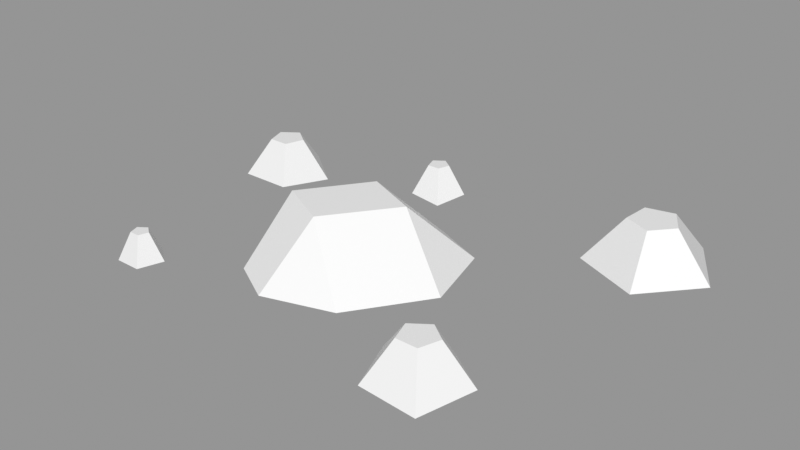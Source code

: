 # Source: Rocks_Round_s_2C_02.blend  (saved by Blender 3.0.42; exported with 4.5.12 LTS)
import bpy
from mathutils import Matrix  # noqa: F401  (used for matrix-valued properties, if any)

bpy.ops.wm.read_factory_settings(use_empty=True)
scene = bpy.context.scene
scene.name = 'Scene'

# ---- images (referenced by path relative to the original .blend; pixels are not part of the script)
import os
ASSET_DIR = os.environ.get("B2B_ASSET_DIR", "")  # directory of the original .blend (textures are referenced by path, not embedded)
HERE = os.path.dirname(os.path.abspath(__file__))  # packed textures are extracted next to this script under _unpacked/

def load_image(name, relpath, width, height, colorspace="sRGB"):
    """Load a texture the original file referenced (path relative to the .blend, or extracted next to this script)."""
    p = next((c for c in (os.path.join(HERE, relpath), os.path.join(ASSET_DIR, relpath)) if relpath and os.path.exists(c)), "")
    if p:
        img = bpy.data.images.load(p, check_existing=True)
        img.name = name
    else:  # same state as the original file: an image datablock whose file is absent (Cycles renders it pink)
        img = bpy.data.images.new(name, width, height)
        img.source = "FILE"
        img.filepath = "//" + (relpath or name)
    img.colorspace_settings.name = colorspace
    return img
img_rocks_texture_atlas_1024x1024_png = load_image('Rocks_Texture_Atlas_1024x1024.png', 'Rocks_Texture_Atlas_1024x1024.png', 1024, 1024, 'sRGB')

# ---- materials (node trees are filled in below, after node groups)
mat_rocks_087 = bpy.data.materials.new('Rocks.087')
mat_rocks_087.use_transparent_shadow = False
mat_rocks_087.diffuse_color = (1.0, 1.0, 1.0, 1.0)
mat_rocks_087.roughness = 0.69
mat_rocks_087.specular_intensity = 0.0
mat_material_077 = bpy.data.materials.new('Material.077')
mat_material_077.use_transparent_shadow = False
mat_material_077.roughness = 0.5

# ---- material node trees
mat_rocks_087.use_nodes = True; mat_rocks_087.node_tree.nodes.clear()
_N = mat_rocks_087.node_tree.nodes; _L = mat_rocks_087.node_tree.links
n0 = _N.new('ShaderNodeBsdfPrincipled'); n0.name = 'Principled BSDF'; n0.location = (10, 300)
n0.distribution = 'GGX'
n0.subsurface_method = 'RANDOM_WALK_SKIN'
n0.inputs[2].default_value = 0.69
n0.inputs[3].default_value = 1.45
n0.inputs[4].default_value = 0.0
n0.inputs[13].default_value = 0.0
n1 = _N.new('ShaderNodeOutputMaterial'); n1.name = 'Material Output'; n1.location = (300, 300)
n2 = _N.new('ShaderNodeNormalMap'); n2.name = 'Normal Map'; n2.location = (-300, -300)
n2.label = 'Normal/Map'
n3 = _N.new('ShaderNodeTexImage'); n3.name = 'Image Texture'; n3.location = (-300, 600)
n3.image = img_rocks_texture_atlas_1024x1024_png
_L.new(n0.outputs[0], n1.inputs[0])
_L.new(n2.outputs[0], n0.inputs[5])
_L.new(n3.outputs[0], n0.inputs[0])
n1.is_active_output = True
mat_material_077.use_nodes = True; mat_material_077.node_tree.nodes.clear()
_N = mat_material_077.node_tree.nodes; _L = mat_material_077.node_tree.links
n0 = _N.new('ShaderNodeBsdfPrincipled'); n0.name = 'Principled BSDF'; n0.location = (10, 300)
n0.distribution = 'GGX'
n0.subsurface_method = 'RANDOM_WALK_SKIN'
n0.inputs[3].default_value = 1.45
n0.inputs[27].default_value = (0.0, 0.0, 0.0, 1.0)
n0.inputs[28].default_value = 1.0
n1 = _N.new('ShaderNodeOutputMaterial'); n1.name = 'Material Output'; n1.location = (300, 300)
n2 = _N.new('ShaderNodeNormalMap'); n2.name = 'Normal Map'; n2.location = (-300, -300)
n2.label = 'Normal/Map'
n2.inputs[0].default_value = 0.0
_L.new(n0.outputs[0], n1.inputs[0])
_L.new(n2.outputs[0], n0.inputs[5])
n1.is_active_output = True

# ---- meshes
me_rocks_round_s_2c_02_003 = bpy.data.meshes.new('Rocks_Round_s_2C_02.003')
me_rocks_round_s_2c_02_003.from_pydata([(-0.04387, -0.02474, -0.2251), (-0.07361, -0.02018, -0.2035), (-0.06225, -0.02018, -0.1685), (-0.02549, -0.02474, -0.1685), (-0.01413, -0.02018, -0.2035), (-0.04387, 0.01279, -0.2061), (-0.05555, 0.01279, -0.1976), (-0.05109, 0.01279, -0.1839), (-0.03665, 0.01279, -0.1839), (-0.03219, 0.01279, -0.1976), (0.2543, -0.0199, -0.2587), (0.1744, -0.0199, -0.2403), (0.1671, -0.0199, -0.1587), (0.2425, -0.0199, -0.1265), (0.2964, -0.0199, -0.1883), (0.2377, 0.02964, -0.2197), (0.2063, 0.02964, -0.2125), (0.2034, 0.02964, -0.1804), (0.2331, 0.02964, -0.1678), (0.2542, 0.02964, -0.1921), (-0.1978, 0.02125, -0.1319), (-0.205, 0.02125, -0.1098), (-0.2282, 0.02125, -0.1098), (-0.2354, 0.02125, -0.1319), (-0.2166, 0.02125, -0.1456), (-0.1688, -0.02448, -0.1413), (-0.187, -0.01992, -0.0851), (-0.2462, -0.01992, -0.0851), (-0.2645, -0.02448, -0.1413), (-0.2166, -0.01992, -0.1761), (-0.1767, -0.01975, 0.1005), (-0.2021, -0.01975, 0.1175), (-0.1913, -0.01975, 0.1459), (-0.1619, -0.01975, 0.1459), (-0.1528, -0.01975, 0.1178), (-0.1766, 0.01055, 0.1157), (-0.186, 0.01055, 0.1225), (-0.1824, 0.01055, 0.1336), (-0.1708, 0.01055, 0.1336), (-0.1672, 0.01055, 0.1225), (-0.01626, 0.04482, 0.03916), (-0.02239, 0.04482, -0.06158), (0.03878, 0.04482, -0.03536), (0.1061, -0.02018, -0.005733), (-0.05032, -0.02018, -0.0958), (0.02305, -0.02028, -0.1165), (-0.07382, 0.04482, 0.0103), (-0.08143, -0.02018, 0.0756), (-0.1007, -0.02018, -0.02325), (0.04812, -0.02018, 0.07902), (-0.03089, -0.02018, 0.1035), (0.08422, -0.02028, -0.09027), (0.1721, -0.02448, 0.05681), (0.1181, -0.01992, 0.09277), (0.1411, -0.01992, 0.1529), (0.2035, -0.02448, 0.1529), (0.2227, -0.01992, 0.09353), (0.1723, 0.02245, 0.08908), (0.1523, 0.02245, 0.1035), (0.16, 0.02245, 0.1268), (0.1845, 0.02245, 0.1268), (0.1921, 0.02245, 0.1035)], [], [(0, 5, 9, 4), (3, 8, 7, 2), (1, 6, 5, 0), (4, 9, 8, 3), (2, 7, 6, 1), (10, 15, 19, 14), (13, 18, 17, 12), (11, 16, 15, 10), (14, 19, 18, 13), (12, 17, 16, 11), (27, 22, 23, 28), (28, 23, 24, 29), (26, 21, 22, 27), (25, 20, 21, 26), (29, 24, 20, 25), (30, 35, 39, 34), (33, 38, 37, 32), (31, 36, 35, 30), (34, 39, 38, 33), (32, 37, 36, 31), (46, 40, 42, 41), (47, 50, 40, 46), (42, 40, 49, 43), (41, 45, 44), (43, 51, 42), (41, 42, 51, 45), (49, 40, 50), (47, 46, 48), (44, 48, 46, 41), (52, 57, 61, 56), (55, 60, 59, 54), (53, 58, 57, 52), (56, 61, 60, 55), (54, 59, 58, 53), (18, 19, 15, 17), (7, 8, 9), (15, 16, 17), (7, 9, 5, 6), (22, 21, 20), (59, 61, 57, 58), (37, 38, 39), (22, 20, 24, 23), (59, 60, 61), (37, 39, 35, 36), (48, 44, 50, 47), (49, 50, 44, 45), (49, 45, 51, 43), (31, 30, 33, 32), (34, 33, 30), (53, 52, 55, 54), (56, 55, 52), (12, 11, 14, 13), (10, 14, 11), (26, 27, 28, 25), (29, 25, 28), (1, 0, 3, 2), (4, 3, 0)])
me_rocks_round_s_2c_02_003.polygons.foreach_set('use_smooth', [True] * 57)
me_rocks_round_s_2c_02_003.polygons.foreach_set('material_index', [1, 1, 1, 1, 1, 1, 1, 1, 1, 1, 1, 1, 1, 1, 1, 1, 1, 1, 1, 1, 1, 1, 1, 1, 1, 1, 1, 1, 1, 1, 1, 1, 1, 1, 1, 1, 1, 1, 1, 1, 1, 1, 1, 1, 1, 1, 1, 1, 1, 1, 1, 1, 1, 1, 1, 1, 1])
_k = set([(0, 1), (0, 3), (0, 4), (0, 5), (1, 2), (1, 6), (2, 3), (2, 7), (3, 4), (3, 8), (4, 9), (5, 6), (5, 9), (6, 7), (7, 8), (8, 9), (10, 11), (10, 14), (10, 15), (11, 12), (11, 16), (12, 13), (12, 17), (13, 14), (13, 18), (14, 19), (15, 16), (15, 19), (16, 17), (17, 18), (18, 19), (20, 21), (20, 24), (20, 25), (21, 22), (21, 26), (22, 23), (22, 27), (23, 24), (23, 28), (24, 29), (25, 26), (25, 28), (25, 29), (26, 27), (27, 28), (28, 29), (30, 31), (30, 34), (30, 35), (31, 32), (31, 36), (32, 33), (32, 37), (33, 34), (33, 38), (34, 39), (35, 36), (35, 39), (36, 37), (37, 38), (38, 39), (40, 42), (40, 46), (40, 49), (40, 50), (41, 42), (41, 44), (41, 45), (41, 46), (42, 43), (42, 51), (43, 49), (43, 51), (44, 45), (44, 48), (45, 51), (46, 47), (46, 48), (47, 48), (47, 50), (49, 50), (52, 53), (52, 55), (52, 56), (52, 57), (53, 54), (53, 58), (54, 55), (54, 59), (55, 56), (55, 60), (56, 61), (57, 58), (57, 61), (58, 59), (59, 60), (60, 61)])
me_rocks_round_s_2c_02_003.attributes.new('sharp_edge', 'BOOLEAN', 'EDGE').data.foreach_set('value', [ (min(e.vertices), max(e.vertices)) in _k for e in me_rocks_round_s_2c_02_003.edges])
_uv = me_rocks_round_s_2c_02_003.uv_layers.new(name='UVMap')
_uv.uv.foreach_set('vector', [0.9499, 0.1933, 0.9396, 0.202, 0.9362, 0.2017, 0.9315, 0.1904, 0.9205, 0.2048, 0.9341, 0.2044, 0.9367, 0.2068, 0.9324, 0.2187, 0.9499, 0.212, 0.9396, 0.2054, 0.9396, 0.202, 0.9499, 0.1933, 0.9315, 0.1904, 0.9362, 0.2017, 0.9341, 0.2044, 0.9205, 0.2048, 0.9324, 0.2187, 0.9367, 0.2068, 0.9396, 0.2054, 0.9499, 0.212, 0.9358, 0.1877, 0.9404, 0.1756, 0.945, 0.1732, 0.9551, 0.1814, 0.9551, 0.1612, 0.9443, 0.1682, 0.9392, 0.1675, 0.9357, 0.155, 0.9239, 0.1713, 0.9367, 0.1721, 0.9404, 0.1756, 0.9358, 0.1877, 0.9551, 0.1814, 0.945, 0.1732, 0.9443, 0.1682, 0.9551, 0.1612, 0.9357, 0.155, 0.9392, 0.1675, 0.9367, 0.1721, 0.9239, 0.1713, 0.9595, 0.1904, 0.9625, 0.1996, 0.9603, 0.2021, 0.9499, 0.2021, 0.9499, 0.2021, 0.9603, 0.2021, 0.9626, 0.2046, 0.9595, 0.2139, 0.9745, 0.195, 0.9658, 0.2001, 0.9625, 0.1996, 0.9595, 0.1904, 0.9745, 0.2105, 0.9662, 0.2039, 0.9658, 0.2001, 0.9745, 0.195, 0.9595, 0.2139, 0.9626, 0.2046, 0.9662, 0.2039, 0.9745, 0.2105, 0.9023, 0.1903, 0.9079, 0.1752, 0.9113, 0.1732, 0.9239, 0.1837, 0.9239, 0.1609, 0.9106, 0.1696, 0.9072, 0.1696, 0.902, 0.155, 0.8888, 0.1725, 0.9049, 0.1725, 0.9079, 0.1752, 0.9023, 0.1903, 0.9239, 0.1837, 0.9113, 0.1732, 0.9106, 0.1696, 0.9239, 0.1609, 0.902, 0.155, 0.9072, 0.1696, 0.9049, 0.1725, 0.8888, 0.1725, 0.9128, 0.206, 0.9079, 0.2107, 0.9, 0.2043, 0.9061, 0.2, 0.9205, 0.2154, 0.9136, 0.2218, 0.9079, 0.2107, 0.9128, 0.206, 0.9, 0.2043, 0.9079, 0.2107, 0.9001, 0.2218, 0.8888, 0.2106, 0.9061, 0.2, 0.8976, 0.1905, 0.9097, 0.1904, 0.8888, 0.2106, 0.8895, 0.1971, 0.9, 0.2043, 0.9061, 0.2, 0.9, 0.2043, 0.8895, 0.1971, 0.8976, 0.1905, 0.9001, 0.2218, 0.9079, 0.2107, 0.9136, 0.2218, 0.9205, 0.2154, 0.9128, 0.206, 0.9205, 0.1989, 0.9097, 0.1904, 0.9205, 0.1989, 0.9128, 0.206, 0.9061, 0.2, 0.5951, 0.9465, 0.595, 0.9267, 0.6004, 0.9222, 0.6176, 0.9285, 0.6115, 0.9007, 0.5994, 0.9158, 0.5929, 0.9161, 0.5831, 0.9007, 0.5713, 0.9284, 0.5897, 0.9218, 0.595, 0.9267, 0.5951, 0.9465, 0.6176, 0.9285, 0.6004, 0.9222, 0.5994, 0.9158, 0.6115, 0.9007, 0.5831, 0.9007, 0.5929, 0.9161, 0.5897, 0.9218, 0.5713, 0.9284, 0.9443, 0.1682, 0.945, 0.1732, 0.9404, 0.1756, 0.9392, 0.1675, 0.9367, 0.2068, 0.9341, 0.2044, 0.9362, 0.2017, 0.9404, 0.1756, 0.9367, 0.1721, 0.9392, 0.1675, 0.9367, 0.2068, 0.9362, 0.2017, 0.9396, 0.202, 0.9396, 0.2054, 0.9625, 0.1996, 0.9658, 0.2001, 0.9662, 0.2039, 0.5929, 0.9161, 0.6004, 0.9222, 0.595, 0.9267, 0.5897, 0.9218, 0.9072, 0.1696, 0.9106, 0.1696, 0.9113, 0.1732, 0.9625, 0.1996, 0.9662, 0.2039, 0.9626, 0.2046, 0.9603, 0.2021, 0.5929, 0.9161, 0.5994, 0.9158, 0.6004, 0.9222, 0.9072, 0.1696, 0.9113, 0.1732, 0.9079, 0.1752, 0.9049, 0.1725, 0.5293, 0.9466, 0.5468, 0.9467, 0.5164, 0.9722, 0.5153, 0.9608, 0.5292, 0.9824, 0.5164, 0.9722, 0.5468, 0.9467, 0.5584, 0.9564, 0.5292, 0.9824, 0.5584, 0.9564, 0.561, 0.9693, 0.5496, 0.9824, 0.7879, 0.9679, 0.8018, 0.9502, 0.8225, 0.9786, 0.8019, 0.9853, 0.8225, 0.9569, 0.8225, 0.9786, 0.8018, 0.9502, 0.5713, 0.9641, 0.585, 0.9465, 0.6055, 0.9744, 0.5852, 0.9812, 0.6055, 0.953, 0.6055, 0.9744, 0.585, 0.9465, 0.1627, 0.9471, 0.1853, 0.9398, 0.1853, 0.9782, 0.1627, 0.9709, 0.1993, 0.959, 0.1853, 0.9782, 0.1853, 0.9398, 0.08941, 0.9065, 0.09269, 0.9231, 0.0778, 0.9314, 0.07249, 0.9045, 0.06527, 0.9199, 0.07249, 0.9045, 0.0778, 0.9314, 0.0665, 0.9459, 0.08425, 0.9402, 0.08425, 0.9701, 0.0665, 0.9644, 0.09537, 0.9551, 0.08425, 0.9701, 0.08425, 0.9402])
me_rocks_round_s_2c_02_003.materials.append(mat_rocks_087)
me_rocks_round_s_2c_02_003.materials.append(mat_material_077)
me_rocks_round_s_2c_02_003.use_remesh_fix_poles = True
me_rocks_round_s_2c_02_003.use_remesh_preserve_attributes = False
me_rocks_round_s_2c_02_003.update()
me_rocks_round_s_2c_02_003.normals_split_custom_set([tuple(v) for v in zip(*[iter([0.5098, 0.3992, -0.7621, 0.5098, 0.3992, -0.7621, 0.5098, 0.3992, -0.7621, 0.5098, 0.3992, -0.7621, 0.03553, 0.3992, 0.9162, 0.03553, 0.3992, 0.9162, 0.03553, 0.3992, 0.9162, 0.03553, 0.3992, 0.9162, -0.5098, 0.3992, -0.7621, -0.5098, 0.3992, -0.7621, -0.5098, 0.3992, -0.7621, -0.5098, 0.3992, -0.7621, 0.8603, 0.3992, 0.3169, 0.8603, 0.3992, 0.3169, 0.8603, 0.3992, 0.3169, 0.8603, 0.3992, 0.3169, -0.8621, 0.4223, 0.2801, -0.8621, 0.4223, 0.2801, -0.8621, 0.4223, 0.2801, -0.8621, 0.4223, 0.2801, 0.7058, 0.5687, -0.4225, 0.7058, 0.5687, -0.4225, 0.7058, 0.5687, -0.4225, 0.7058, 0.5687, -0.4225, -0.3227, 0.5687, 0.7566, -0.3227, 0.5687, 0.7566, -0.3227, 0.5687, 0.7566, -0.3227, 0.5687, 0.7566, -0.1837, 0.5687, -0.8018, -0.1837, 0.5687, -0.8018, -0.1837, 0.5687, -0.8018, -0.1837, 0.5687, -0.8018, 0.6199, 0.5687, 0.5407, 0.6199, 0.5687, 0.5407, 0.6199, 0.5687, 0.5407, 0.6199, 0.5687, 0.5407, -0.8193, 0.5687, -0.07305, -0.8193, 0.5687, -0.07305, -0.8193, 0.5687, -0.07305, -0.8193, 0.5687, -0.07305, -0.8349, 0.4941, 0.2425, -0.8349, 0.4941, 0.2425, -0.8349, 0.4941, 0.2425, -0.8349, 0.4941, 0.2425, -0.5329, 0.4941, -0.6869, -0.5329, 0.4941, -0.6869, -0.5329, 0.4941, -0.6869, -0.5329, 0.4941, -0.6869, 0.0, 0.5146, 0.8574, 0.0, 0.5146, 0.8574, 0.0, 0.5146, 0.8574, 0.0, 0.5146, 0.8574, 0.8349, 0.4941, 0.2425, 0.8349, 0.4941, 0.2425, 0.8349, 0.4941, 0.2425, 0.8349, 0.4941, 0.2425, 0.5329, 0.4941, -0.6869, 0.5329, 0.4941, -0.6869, 0.5329, 0.4941, -0.6869, 0.5329, 0.4941, -0.6869, 0.544, 0.3759, -0.7502, 0.544, 0.3759, -0.7502, 0.544, 0.3759, -0.7502, 0.544, 0.3759, -0.7502, 0.0, 0.3764, 0.9265, 0.0, 0.3764, 0.9265, 0.0, 0.3764, 0.9265, 0.0, 0.3764, 0.9265, -0.5177, 0.3928, -0.76, -0.5177, 0.3928, -0.76, -0.5177, 0.3928, -0.76, -0.5177, 0.3928, -0.76, 0.8811, 0.3764, 0.2863, 0.8811, 0.3764, 0.2863, 0.8811, 0.3764, 0.2863, 0.8811, 0.3764, 0.2863, -0.8625, 0.3947, 0.3167, -0.8625, 0.3947, 0.3167, -0.8625, 0.3947, 0.3167, -0.8625, 0.3947, 0.3167, 0.0, 1.0, 0.0, 0.0, 1.0, 0.0, 0.0, 1.0, 0.0, 0.0, 1.0, 0.0, -0.3349, 0.6934, 0.6379, -0.3349, 0.6934, 0.6379, -0.3349, 0.6934, 0.6379, -0.3349, 0.6934, 0.6379, 0.539, 0.7505, 0.3825, 0.539, 0.7505, 0.3825, 0.539, 0.7505, 0.3825, 0.539, 0.7505, 0.3825, -0.2297, 0.5289, -0.817, -0.2297, 0.5289, -0.817, -0.2297, 0.5289, -0.817, 0.7239, 0.6638, -0.1879, 0.7239, 0.6638, -0.1879, 0.7239, 0.6638, -0.1879, 0.2716, 0.7242, -0.6338, 0.2716, 0.7242, -0.6338, 0.2716, 0.7242, -0.6338, 0.2716, 0.7242, -0.6338, 0.2222, 0.6602, 0.7175, 0.2222, 0.6602, 0.7175, 0.2222, 0.6602, 0.7175, -0.9384, 0.2934, 0.1827, -0.9384, 0.2934, 0.1827, -0.9384, 0.2934, 0.1827, -0.687, 0.5419, -0.4841, -0.687, 0.5419, -0.4841, -0.687, 0.5419, -0.4841, -0.687, 0.5419, -0.4841, 0.4856, 0.5036, -0.7146, 0.4856, 0.5036, -0.7146, 0.4856, 0.5036, -0.7146, 0.4856, 0.5036, -0.7146, 0.02643, 0.5041, 0.8632, 0.02643, 0.5041, 0.8632, 0.02643, 0.5041, 0.8632, 0.02643, 0.5041, 0.8632, -0.4579, 0.5221, -0.7195, -0.4579, 0.5221, -0.7195, -0.4579, 0.5221, -0.7195, -0.4579, 0.5221, -0.7195, 0.8128, 0.5041, 0.2919, 0.8128, 0.5041, 0.2919, 0.8128, 0.5041, 0.2919, 0.8128, 0.5041, 0.2919, -0.7868, 0.5454, 0.2889, -0.7868, 0.5454, 0.2889, -0.7868, 0.5454, 0.2889, -0.7868, 0.5454, 0.2889, 0.0, 1.0, 0.0, 0.0, 1.0, 0.0, 0.0, 1.0, -1.968e-08, 0.0, 1.0, -1.968e-08, 0.0, 1.0, -1.223e-08, 0.0, 1.0, -3.669e-08, 0.0, 1.0, -1.223e-08, 0.0, 1.0, -1.968e-08, 0.0, 1.0, -5.903e-08, 0.0, 1.0, -1.968e-08, 0.0, 1.0, -1.223e-08, 0.0, 1.0, -1.223e-08, 0.0, 1.0, 0.0, 0.0, 1.0, 0.0, 0.0, 1.0, -3.781e-08, 0.0, 1.0, -1.134e-07, 0.0, 1.0, -3.781e-08, 0.0, 1.0, -9.531e-10, 0.0, 1.0, -7.435e-10, 0.0, 1.0, -7.752e-08, 0.0, 1.0, -7.752e-08, 0.0, 1.0, -2.903e-08, 0.0, 1.0, 0.0, 0.0, 1.0, -2.899e-08, 0.0, 1.0, -3.781e-08, 0.0, 1.0, -3.781e-08, 0.0, 1.0, 0.0, 0.0, 1.0, 0.0, 0.0, 1.0, -9.531e-10, 0.0, 1.0, 1.528e-07, 0.0, 1.0, -7.435e-10, 0.0, 1.0, -2.903e-08, 0.0, 1.0, -2.899e-08, 0.0, 1.0, -4.349e-08, 0.0, 1.0, -4.349e-08, 0.0, -1.0, 1.464e-08, -0.0004059, -1.0, 0.0002286, -0.0003332, -1.0, 0.0001876, 0.0, -1.0, 1.464e-08, -0.0003051, -1.0, 0.0004228, -0.0003332, -1.0, 0.0001876, -0.0004059, -1.0, 0.0002286, -0.0001908, -1.0, 0.0004671, -0.0003051, -1.0, 0.0004228, -0.0001908, -1.0, 0.0004671, 0.0003282, -1.0, 0.0006679, 0.0003282, -1.0, 0.0006679, 0.0, -1.0, -5.193e-08, 0.0, -1.0, -5.793e-08, 0.0, -1.0, -5.808e-08, 0.0, -1.0, -5.193e-08, 0.0, -1.0, -7.032e-08, 0.0, -1.0, -5.808e-08, 0.0, -1.0, -5.793e-08, -0.07054, -0.9972, 0.02453, -0.07054, -0.9972, 0.02453, -0.07054, -0.9972, 0.02453, -0.07054, -0.9972, 0.02453, 0.1169, -0.9924, -0.03821, 0.1169, -0.9924, -0.03821, 0.1169, -0.9924, -0.03821, 0.0, -1.0, 0.0, 0.0, -1.0, 2.429e-08, 0.0, -1.0, 2.429e-08, 0.0, -1.0, 0.0, 0.0, -1.0, 7.287e-08, 0.0, -1.0, 2.429e-08, 0.0, -1.0, 2.429e-08, 0.0, -0.9967, 0.08076, 0.0, -0.9967, 0.08076, 0.0, -0.9967, 0.08076, 0.0, -0.9967, 0.08076, 0.0, -0.9915, -0.13, 0.0, -0.9915, -0.13, 0.0, -0.9915, -0.13, -0.1229, -0.9916, 0.03994, -0.1229, -0.9916, 0.03994, -0.1229, -0.9916, 0.03994, -0.1229, -0.9916, 0.03994, 0.1962, -0.9785, -0.06376, 0.1962, -0.9785, -0.06376, 0.1962, -0.9785, -0.06376])] * 3)])

# ---- objects
ob_rocks_round_s_2c_02 = bpy.data.objects.new('Rocks_Round_s_2C_02', me_rocks_round_s_2c_02_003)

# ---- transforms, parenting, visibility, modifiers, constraints
ob_rocks_round_s_2c_02.location = (0.0, 0.0, 0.0)
ob_rocks_round_s_2c_02.rotation_euler = (1.571, -0.0, 0.0)
ob_rocks_round_s_2c_02.scale = (4.0, 4.0, 4.0)
ob_rocks_round_s_2c_02.color = (0.8, 0.8, 0.8, 1.0)

# ---- collection membership
scene.collection.objects.link(ob_rocks_round_s_2c_02)

# ---- scene / render settings (as saved in the file)
scene.frame_start = 1; scene.frame_end = 250; scene.frame_set(1)
scene.render.engine = 'BLENDER_EEVEE_NEXT'
scene.cycles.sampling_pattern = 'TABULATED_SOBOL'
scene.cycles.use_light_tree = False
scene.view_settings.view_transform = 'Standard'
bpy.context.view_layer.update()

# ---- added for rendering (the .blend has no active camera and no usable light): camera, sun + grey world if the file has none
cam_auto = bpy.data.cameras.new('AutoCamera')
cam_auto.lens = 50.0
cam_auto.sensor_width = 36.0
cam_auto.clip_end = 1000.0
ob_auto_camera = bpy.data.objects.new('AutoCamera', cam_auto)
scene.collection.objects.link(ob_auto_camera)
ob_auto_camera.location = (2.65117, -2.8932, 2.11)
ob_auto_camera.rotation_euler = (1.09748, -7.21219e-08, 0.694738)
scene.camera = ob_auto_camera
light_auto_sun = bpy.data.lights.new('AutoSun', 'SUN')
light_auto_sun.energy = 3.0
light_auto_sun.angle = 0.0523599
ob_auto_sun = bpy.data.objects.new('AutoSun', light_auto_sun)
scene.collection.objects.link(ob_auto_sun)
ob_auto_sun.rotation_euler = (0.872665, 0.174533, 0.523599)
if scene.world is None:
    world_auto = bpy.data.worlds.new('AutoWorld')
    world_auto.color = (0.3, 0.3, 0.3)
    scene.world = world_auto
bpy.context.view_layer.update()
